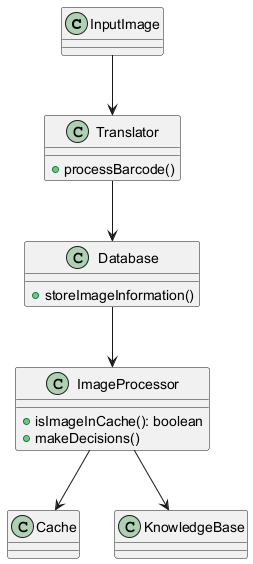

The diagram above was rendered by PlantUML. Its source (embedded in the PNG):
@startuml
class InputImage
class Cache
class Translator {
    +processBarcode()
}
class Database {
    +storeImageInformation()
}
class ImageProcessor {
    +isImageInCache(): boolean
    +makeDecisions()
}
class KnowledgeBase

InputImage --> Translator
Translator --> Database
Database --> ImageProcessor
ImageProcessor --> Cache
ImageProcessor --> KnowledgeBase
@enduml